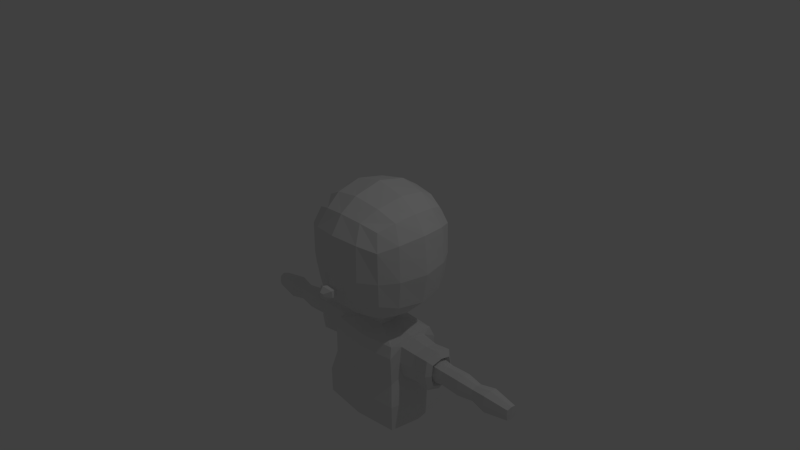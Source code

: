 # Source: menino.blend  (saved by Blender 2.66.1; exported with 4.5.12 LTS)
import bpy
from mathutils import Matrix  # noqa: F401  (used for matrix-valued properties, if any)

bpy.ops.wm.read_factory_settings(use_empty=True)
scene = bpy.context.scene
scene.name = 'Scene'

# ---- collections
col_collection_1 = bpy.data.collections.new('Collection 1'); scene.collection.children.link(col_collection_1)

# ---- materials (node trees are filled in below, after node groups)
mat_material = bpy.data.materials.new('Material')
mat_material.alpha_threshold = 0.0
mat_material.use_transparent_shadow = False
mat_material.roughness = 0.5
mat_material.line_color = (0.0, 0.0, 0.0, 1.0)

# ---- material node trees

# ---- world
world_world = bpy.data.worlds.new('World'); scene.world = world_world
world_world.color = (0.05088, 0.05088, 0.05088)
world_world.use_sun_shadow = False
world_world.sun_shadow_jitter_overblur = 0.0
world_world.cycles.sampling_method = 'MANUAL'
world_world.cycles.sample_map_resolution = 256

# ---- cameras
cam_camera = bpy.data.cameras.new('Camera')
cam_camera.clip_end = 100.0
cam_camera.lens = 35.0
cam_camera.sensor_width = 32.0
cam_camera.sensor_height = 18.0
cam_camera.ortho_scale = 7.314
cam_camera.dof.focus_distance = 0.0
cam_camera.dof.aperture_fstop = 128.0

# ---- lights
light_lamp = bpy.data.lights.new('Lamp', 'POINT')
light_lamp.transmission_factor = 0.0
light_lamp.cutoff_distance = 30.0
light_lamp.energy = 100.0
light_lamp.shadow_buffer_clip_start = 1.001
light_lamp.shadow_soft_size = 0.1
light_lamp.shadow_maximum_resolution = 0.006
light_lamp.use_absolute_resolution = True
light_lamp.cycles.use_multiple_importance_sampling = False

# ---- meshes
me_cube = bpy.data.meshes.new('Cube')
me_cube.from_pydata([(-0.4646, 0.621, -0.8525), (-0.4646, -0.3038, -0.8525), (-0.6159, 0.7722, 0.6297), (-0.6159, -0.4551, 0.6297), (6.654e-07, -0.4012, -0.9499), (-8.382e-07, 0.7183, -0.9499), (-0.562, 0.1586, -0.9499), (-0.7094, 0.8657, -0.1285), (-0.7094, -0.5486, -0.1285), (9.113e-07, -0.5843, 0.7589), (-1.084e-06, 0.9014, 0.7589), (-0.7451, 0.1586, 0.7589), (-8.643e-08, 0.1586, 1.051), (-1.409e-06, 1.143, -0.1285), (-0.987, 0.1586, -0.1285), (1.236e-06, -0.8262, -0.1285), (-0.267, -0.3708, -0.9195), (-0.267, 0.688, -0.9195), (-0.5317, -0.1061, -0.9195), (-0.7049, 0.8612, 0.3673), (-0.7049, -0.544, 0.3673), (-0.3536, -0.544, 0.7186), (-0.3536, 0.8612, 0.7186), (-0.7049, -0.1927, 0.7186), (-0.5317, 0.4233, -0.9195), (-0.6734, 0.8297, -0.5188), (-0.6734, -0.5126, -0.5188), (-0.7049, 0.5099, 0.7186), (-0.2973, 0.1586, -1.093), (3.839e-07, -0.1916, -1.09), (-5.567e-07, 0.5087, -1.09), (-7.106e-07, 0.6233, 0.9454), (5.377e-07, -0.3061, 0.9454), (-0.467, 0.1586, 0.9454), (-0.4446, 1.043, -0.1285), (-1.279e-06, 1.046, -0.6272), (-1.335e-06, 1.088, 0.4807), (-0.8869, -0.2838, -0.1285), (-0.8869, 0.6009, -0.1285), (-0.8901, 0.1586, -0.6272), (-0.9317, 0.1586, 0.4807), (-0.4446, -0.7261, -0.1285), (1.162e-06, -0.7708, 0.4807), (1.106e-06, -0.7292, -0.6272), (-0.3232, 0.4795, -1.032), (-0.4282, 0.5845, 0.8678), (-0.4282, 1.01, 0.4419), (-0.8541, -0.2673, 0.4419), (-0.4091, -0.6551, -0.5901), (-0.3232, -0.1624, -1.032), (-0.4282, -0.2673, 0.8678), (-0.4091, 0.9722, -0.5901), (-0.8159, -0.2483, -0.5901), (-0.8159, 0.5654, -0.5901), (-0.8541, 0.5845, 0.4419), (-0.4282, -0.6932, 0.4419), (-0.2973, 0.1586, -1.093), (1.293e-06, -0.8681, -0.2859), (-0.3232, 0.4795, -1.032), (-0.3232, -0.1624, -1.032), (-0.1905, 0.1586, -1.131), (1.664e-07, -0.02967, -1.131), (-3.392e-07, 0.3468, -1.131), (-0.1748, 0.3311, -1.1), (-0.1748, -0.01395, -1.1), (-0.1876, 0.1586, -1.257), (1.625e-07, -0.02677, -1.257), (-3.354e-07, 0.3439, -1.257), (-0.1721, 0.3284, -1.252), (-0.1721, -0.0113, -1.252), (-0.5851, -0.2101, -1.399), (-0.5851, 0.611, -1.399), (-7.654e-07, 0.6641, -1.415), (4.8e-07, -0.2632, -1.415), (-0.6382, 0.1586, -1.335), (-0.1876, 0.1586, -1.257), (0.08928, -0.802, -0.4357), (-0.1721, 0.3284, -1.252), (-0.1721, -0.0113, -1.252), (-0.6382, 0.1586, -1.335), (0.1212, -0.9188, -0.3217), (-0.5851, 0.611, -1.399), (-0.5851, -0.2101, -1.399), (-0.6301, -0.2696, -1.571), (-0.6301, 0.6689, -1.571), (-8.486e-07, 0.7261, -1.588), (5.654e-07, -0.3268, -1.588), (-0.69, 0.1584, -1.337), (-0.6425, -0.2675, -2.032), (-0.6425, 0.6684, -2.032), (-8.496e-07, 0.7268, -2.049), (5.642e-07, -0.3258, -2.049), (-0.7066, 0.1553, -1.997), (-0.7211, -0.3461, -2.383), (-0.7211, 0.747, -2.383), (-9.648e-07, 0.8125, -2.403), (6.793e-07, -0.4116, -2.403), (-0.7866, 0.1586, -2.403), (-0.7211, -0.3461, -2.814), (-0.7211, 0.747, -2.814), (-9.648e-07, 0.8125, -2.834), (6.793e-07, -0.4116, -2.834), (-0.7866, 0.1586, -2.834), (0.0402, -1.008, -0.4095), (-0.7211, -0.3461, -2.814), (-0.7211, 0.747, -2.814), (-0.7866, 0.1586, -2.834), (-0.6563, -0.06086, -1.422), (-0.6563, 0.4245, -1.422), (-0.6363, -0.2686, -1.801), (-1.224, 0.1588, -1.347), (-0.6363, 0.6687, -1.801), (-0.6698, -0.06107, -1.94), (-0.6698, 0.423, -1.94), (-0.663, -0.1046, -1.681), (-0.663, 0.4674, -1.681), (-0.9556, 0.16, -1.374), (-0.9704, 0.1573, -1.963), (-0.9255, -0.0356, -1.45), (-0.9255, 0.3974, -1.45), (-1.282, 0.1627, -1.436), (-0.9375, -0.03579, -1.912), (-0.9376, 0.3961, -1.912), (-0.9315, -0.07459, -1.681), (-0.9315, 0.4356, -1.681), (-1.24, 0.1558, -1.989), (-1.191, -0.0545, -1.429), (-1.191, 0.4177, -1.429), (-1.282, 0.1627, -1.436), (-1.204, -0.0547, -1.933), (-1.204, 0.4162, -1.933), (-1.198, -0.09701, -1.681), (-1.198, 0.4594, -1.681), (-1.293, 0.1605, -1.904), (-1.258, 0.007081, -1.496), (-1.258, 0.3516, -1.496), (-1.197, 0.1653, -1.496), (-1.267, 0.006931, -1.864), (-1.267, 0.3505, -1.864), (-1.263, -0.02394, -1.68), (-1.263, 0.382, -1.68), (-1.293, 0.1605, -1.904), (-1.258, 0.007081, -1.496), (-1.258, 0.3516, -1.496), (-1.415, 0.1664, -1.52), (-1.267, 0.006931, -1.864), (-1.267, 0.3505, -1.864), (-1.263, -0.02394, -1.68), (-1.263, 0.382, -1.68), (-1.206, 0.1637, -1.848), (-1.179, 0.04829, -1.541), (-1.179, 0.3074, -1.541), (-1.731, 0.1658, -1.507), (-1.186, 0.04817, -1.817), (-1.186, 0.3066, -1.817), (-1.182, 0.02496, -1.679), (-1.182, 0.3302, -1.679), (-1.423, 0.1649, -1.825), (-1.399, 0.06491, -1.559), (-1.399, 0.2895, -1.559), (-1.989, 0.1676, -1.548), (-1.406, 0.06481, -1.799), (-1.406, 0.2888, -1.799), (-1.403, 0.04469, -1.679), (-1.403, 0.3093, -1.679), (-1.739, 0.1643, -1.837), (-1.714, 0.05637, -1.55), (-1.714, 0.2987, -1.55), (-1.989, 0.1676, -1.548), (-1.721, 0.05627, -1.808), (-1.721, 0.2979, -1.808), (-1.717, 0.03456, -1.679), (-1.717, 0.3201, -1.679), (-1.996, 0.1665, -1.798), (-1.977, 0.08471, -1.581), (-1.977, 0.2683, -1.581), (-2.245, 0.1654, -1.498), (-1.982, 0.08463, -1.776), (-1.982, 0.2677, -1.776), (-1.979, 0.06819, -1.678), (-1.979, 0.2845, -1.678), (-1.996, 0.1665, -1.798), (-1.977, 0.08471, -1.581), (-1.977, 0.2683, -1.581), (-2.633, 0.1683, -1.564), (-1.982, 0.08463, -1.776), (-1.982, 0.2677, -1.776), (-1.979, 0.06819, -1.678), (-1.979, 0.2845, -1.678), (-2.254, 0.1638, -1.846), (-2.227, 0.04962, -1.542), (-2.227, 0.3059, -1.542), (-2.234, 0.04951, -1.816), (-2.234, 0.3051, -1.816), (-2.231, 0.02654, -1.679), (-2.231, 0.3285, -1.679), (-2.638, 0.1673, -1.783), (-2.622, 0.09566, -1.592), (-2.622, 0.2565, -1.592), (-2.635, 0.1678, -1.674), (-2.626, 0.09559, -1.764), (-2.626, 0.256, -1.764), (-2.624, 0.08118, -1.678), (-2.624, 0.2707, -1.678), (0.4646, 0.621, -0.8525), (0.4646, -0.3038, -0.8525), (0.6159, 0.7722, 0.6297), (0.6159, -0.4551, 0.6297), (0.1716, -0.7577, -0.2975), (0.562, 0.1586, -0.9499), (0.7094, 0.8657, -0.1285), (0.7094, -0.5486, -0.1285), (1.264e-06, -0.8472, -0.2107), (0.7451, 0.1586, 0.7589), (1.165e-06, -0.7734, -0.5906), (0.987, 0.1586, -0.1285), (0.267, -0.3708, -0.9195), (0.267, 0.688, -0.9195), (0.5317, -0.1061, -0.9195), (0.7049, 0.8612, 0.3673), (0.7049, -0.544, 0.3673), (0.3536, -0.544, 0.7186), (0.3536, 0.8612, 0.7186), (0.7049, -0.1927, 0.7186), (0.5317, 0.4233, -0.9195), (0.6734, 0.8297, -0.5188), (0.6734, -0.5126, -0.5188), (0.7049, 0.5099, 0.7186), (0.2973, 0.1586, -1.093), (0.09702, -0.8175, -0.3349), (0.467, 0.1586, 0.9454), (0.4446, 1.043, -0.1285), (-0.1579, -0.7303, -0.4757), (-0.1716, -0.7577, -0.2975), (0.8869, -0.2838, -0.1285), (0.8869, 0.6009, -0.1285), (0.8901, 0.1586, -0.6272), (0.9317, 0.1586, 0.4807), (0.4446, -0.7261, -0.1285), (0.3232, 0.4795, -1.032), (0.4282, 0.5845, 0.8678), (0.4282, 1.01, 0.4419), (0.8541, -0.2673, 0.4419), (0.4091, -0.6551, -0.5901), (0.3232, -0.1623, -1.032), (0.4282, -0.2673, 0.8678), (0.4091, 0.9722, -0.5901), (0.8159, -0.2483, -0.5901), (0.8159, 0.5654, -0.5901), (0.8541, 0.5845, 0.4419), (0.4282, -0.6932, 0.4419), (0.2973, 0.1586, -1.093), (0.1579, -0.7303, -0.4757), (0.3232, 0.4795, -1.032), (0.3232, -0.1623, -1.032), (0.1905, 0.1586, -1.131), (1.237e-06, -0.8264, -0.5007), (0.1748, 0.3311, -1.1), (0.1748, -0.01395, -1.1), (0.1876, 0.1586, -1.257), (-0.09702, -0.8175, -0.3349), (0.1721, 0.3284, -1.252), (0.1721, -0.0113, -1.252), (0.5851, -0.2101, -1.399), (0.5851, 0.611, -1.399), (0.1115, -0.8994, -0.4475), (0.6382, 0.1586, -1.335), (0.1876, 0.1586, -1.257), (-0.08927, -0.802, -0.4357), (0.1721, 0.3284, -1.252), (0.1721, -0.0113, -1.252), (0.6382, 0.1586, -1.335), (-0.0402, -1.008, -0.4095), (1.446e-06, -0.982, -0.2605), (0.5851, 0.611, -1.399), (0.5851, -0.2101, -1.399), (0.6301, -0.2696, -1.571), (0.6301, 0.6689, -1.571), (1.376e-06, -0.9299, -0.5287), (-0.04368, -1.015, -0.3641), (0.69, 0.1584, -1.337), (0.6425, -0.2675, -2.032), (0.6425, 0.6684, -2.032), (-0.1212, -0.9188, -0.3217), (1.495e-06, -1.019, -0.4387), (0.7066, 0.1553, -1.997), (0.7211, -0.3461, -2.383), (0.7211, 0.747, -2.383), (-0.1115, -0.8994, -0.4475), (1.52e-06, -1.038, -0.342), (0.7866, 0.1586, -2.403), (0.7866, 0.1586, -2.834), (0.04369, -1.015, -0.3641), (0.7211, -0.3461, -2.814), (0.7211, 0.747, -2.814), (0.6563, -0.06086, -1.422), (0.6563, 0.4245, -1.422), (0.6363, -0.2686, -1.801), (1.224, 0.1588, -1.347), (0.6363, 0.6687, -1.801), (0.6698, -0.06107, -1.94), (0.6698, 0.423, -1.94), (0.663, -0.1046, -1.681), (0.663, 0.4674, -1.681), (0.9556, 0.16, -1.374), (0.9704, 0.1573, -1.963), (0.9255, -0.0356, -1.45), (0.9255, 0.3974, -1.45), (1.282, 0.1627, -1.436), (0.9376, -0.03579, -1.912), (0.9375, 0.3961, -1.912), (0.9315, -0.07458, -1.681), (0.9315, 0.4356, -1.681), (1.24, 0.1558, -1.989), (1.191, -0.0545, -1.429), (1.191, 0.4177, -1.429), (1.282, 0.1627, -1.436), (1.204, -0.0547, -1.933), (1.204, 0.4162, -1.933), (1.198, -0.09701, -1.681), (1.198, 0.4594, -1.681), (1.293, 0.1605, -1.904), (1.258, 0.007084, -1.496), (1.258, 0.3516, -1.496), (1.197, 0.1653, -1.496), (1.267, 0.006934, -1.864), (1.267, 0.3505, -1.864), (1.263, -0.02393, -1.68), (1.263, 0.382, -1.68), (1.293, 0.1605, -1.904), (1.258, 0.007084, -1.496), (1.258, 0.3516, -1.496), (1.415, 0.1664, -1.52), (1.267, 0.006934, -1.864), (1.267, 0.3505, -1.864), (1.263, -0.02393, -1.68), (1.263, 0.382, -1.68), (1.206, 0.1637, -1.848), (1.179, 0.04829, -1.541), (1.179, 0.3074, -1.541), (1.731, 0.1658, -1.507), (1.186, 0.04818, -1.817), (1.186, 0.3066, -1.817), (1.182, 0.02497, -1.679), (1.182, 0.3302, -1.679), (1.423, 0.1649, -1.825), (1.399, 0.06491, -1.559), (1.399, 0.2895, -1.559), (1.989, 0.1676, -1.548), (1.406, 0.06481, -1.799), (1.406, 0.2888, -1.799), (1.403, 0.04469, -1.679), (1.403, 0.3093, -1.679), (1.739, 0.1643, -1.837), (1.714, 0.05638, -1.55), (1.714, 0.2987, -1.55), (1.989, 0.1676, -1.548), (1.721, 0.05627, -1.808), (1.721, 0.2979, -1.808), (1.717, 0.03457, -1.679), (1.717, 0.3201, -1.679), (1.996, 0.1665, -1.798), (1.977, 0.08472, -1.581), (1.977, 0.2683, -1.581), (2.245, 0.1654, -1.498), (1.982, 0.08464, -1.776), (1.982, 0.2677, -1.776), (1.979, 0.06819, -1.678), (1.979, 0.2845, -1.678), (1.996, 0.1665, -1.798), (1.977, 0.08472, -1.581), (1.977, 0.2683, -1.581), (2.633, 0.1683, -1.564), (1.982, 0.08464, -1.776), (1.982, 0.2677, -1.776), (1.979, 0.06819, -1.678), (1.979, 0.2845, -1.678), (2.254, 0.1638, -1.846), (2.227, 0.04963, -1.542), (2.227, 0.3059, -1.542), (2.234, 0.04951, -1.816), (2.234, 0.3051, -1.816), (2.231, 0.02655, -1.679), (2.231, 0.3286, -1.679), (2.638, 0.1673, -1.783), (2.622, 0.09566, -1.592), (2.622, 0.2565, -1.592), (2.635, 0.1678, -1.674), (2.626, 0.09559, -1.764), (2.626, 0.256, -1.764), (2.624, 0.08118, -1.678), (2.624, 0.2707, -1.678), (-0.577, -0.6373, -0.1285), (-0.7071, -0.5463, 0.1194), (-0.5665, -0.6186, 0.4046), (-0.4364, -0.7097, 0.1567), (-0.5717, -0.628, 0.1381)], [], [(44, 24, 0, 17), (45, 22, 2, 27), (46, 19, 2, 22), (47, 20, 3, 23), (48, 26, 1, 16), (49, 18, 6, 28), (50, 33, 11, 23), (51, 25, 7, 34), (52, 26, 8, 37), (53, 39, 14, 38), (54, 40, 11, 27), (396, 393, 8, 392), (28, 6, 24, 44), (30, 44, 17, 5), (31, 10, 22, 45), (12, 31, 45, 33), (33, 45, 27, 11), (34, 7, 19, 46), (13, 34, 46, 36), (36, 46, 22, 10), (37, 8, 393, 20, 47), (14, 37, 47, 40), (40, 47, 23, 11), (41, 392, 8, 26, 48), (238, 208, 252, 243), (43, 48, 16, 4), (16, 1, 18, 49), (4, 16, 49, 29), (32, 12, 33, 50), (9, 32, 50, 21), (21, 50, 23, 3), (17, 0, 25, 51), (5, 17, 51, 35), (35, 51, 34, 13), (18, 1, 26, 52), (6, 18, 52, 39), (39, 52, 37, 14), (24, 6, 39, 53), (0, 24, 53, 25), (25, 53, 38, 7), (38, 14, 40, 54), (7, 38, 54, 19), (19, 54, 27, 2), (21, 3, 20, 394, 55), (9, 21, 55, 42), (42, 55, 395, 41, 15), (28, 56, 59, 49), (291, 290, 286, 293), (44, 58, 56, 28), (48, 43, 214, 232), (56, 60, 64, 59), (262, 66, 270), (58, 63, 60, 56), (41, 48, 232, 233), (74, 87, 107, 83, 70), (70, 83, 86, 73), (71, 84, 108, 87, 74), (72, 85, 84, 71), (60, 65, 69, 64), (64, 69, 66, 61), (63, 68, 65, 60), (62, 67, 68, 63), (30, 253, 257, 62), (68, 77, 75, 65), (275, 73, 263), (65, 75, 78, 69), (75, 79, 82, 78), (78, 82, 73, 66), (77, 81, 79, 75), (67, 269, 274, 72), (79, 74, 70, 82), (81, 71, 74, 79), (67, 72, 81, 77), (114, 112, 88, 109), (83, 109, 88, 91, 86), (114, 123, 121, 112), (85, 90, 89, 111, 84), (92, 97, 93, 88, 112), (88, 93, 96, 91), (89, 94, 97, 92, 113), (90, 95, 94, 89), (97, 102, 98, 93), (93, 98, 101, 96), (94, 99, 102, 97), (95, 100, 99, 94), (252, 76, 256, 214), (76, 265, 278, 256), (57, 273, 80, 229), (15, 41, 233, 212), (107, 118, 123, 114), (113, 122, 124, 115), (107, 114, 109, 83), (111, 89, 113, 115), (84, 111, 115, 108), (115, 124, 119, 108), (123, 131, 129, 121), (118, 126, 131, 123), (122, 130, 132, 124), (124, 132, 127, 119), (112, 121, 117, 92), (87, 116, 118, 107), (92, 117, 122, 113), (108, 119, 116, 87), (131, 139, 137, 129), (126, 134, 139, 131), (130, 138, 140, 132), (132, 140, 135, 127), (121, 129, 125, 117), (116, 110, 126, 118), (117, 125, 130, 122), (119, 127, 110, 116), (139, 147, 145, 137), (134, 142, 147, 139), (138, 146, 148, 140), (140, 148, 143, 135), (129, 137, 133, 125), (110, 120, 134, 126), (125, 133, 138, 130), (127, 135, 120, 110), (147, 155, 153, 145), (142, 150, 155, 147), (146, 154, 156, 148), (148, 156, 151, 143), (137, 145, 141, 133), (120, 128, 142, 134), (133, 141, 146, 138), (135, 143, 128, 120), (155, 163, 161, 153), (150, 158, 163, 155), (154, 162, 164, 156), (156, 164, 159, 151), (145, 153, 149, 141), (128, 136, 150, 142), (141, 149, 154, 146), (143, 151, 136, 128), (163, 171, 169, 161), (158, 166, 171, 163), (162, 170, 172, 164), (164, 172, 167, 159), (153, 161, 157, 149), (136, 144, 158, 150), (149, 157, 162, 154), (151, 159, 144, 136), (171, 179, 177, 169), (166, 174, 179, 171), (170, 178, 180, 172), (172, 180, 175, 167), (161, 169, 165, 157), (144, 152, 166, 158), (157, 165, 170, 162), (159, 167, 152, 144), (179, 187, 185, 177), (174, 182, 187, 179), (178, 186, 188, 180), (180, 188, 183, 175), (169, 177, 173, 165), (152, 160, 174, 166), (165, 173, 178, 170), (167, 175, 160, 152), (187, 194, 192, 185), (182, 190, 194, 187), (186, 193, 195, 188), (188, 195, 191, 183), (177, 185, 181, 173), (160, 168, 182, 174), (173, 181, 186, 178), (175, 183, 168, 160), (194, 202, 200, 192), (190, 197, 202, 194), (193, 201, 203, 195), (195, 203, 198, 191), (185, 192, 189, 181), (168, 176, 190, 182), (181, 189, 193, 186), (183, 191, 176, 168), (203, 201, 196, 199), (199, 196, 200, 202), (184, 199, 202, 197), (198, 203, 199, 184), (192, 200, 196, 189), (176, 184, 197, 190), (189, 196, 201, 193), (191, 198, 184, 176), (239, 217, 204, 224), (240, 227, 206, 222), (241, 222, 206, 219), (242, 223, 207, 220), (243, 216, 205, 226), (244, 228, 209, 218), (245, 223, 213, 230), (246, 231, 210, 225), (247, 234, 211, 226), (248, 235, 215, 236), (249, 227, 213, 237), (250, 238, 211, 220), (228, 239, 224, 209), (243, 252, 214, 43), (12, 230, 240, 31), (42, 15, 238, 250), (230, 213, 227, 240), (231, 241, 219, 210), (13, 36, 241, 231), (31, 240, 222, 10), (234, 242, 220, 211), (215, 237, 242, 234), (237, 213, 223, 242), (238, 243, 226, 211), (15, 212, 208, 238), (43, 4, 216, 243), (216, 244, 218, 205), (59, 64, 61, 29), (49, 59, 29), (9, 221, 245, 32), (221, 207, 223, 245), (217, 246, 225, 204), (5, 35, 246, 217), (35, 13, 231, 246), (218, 247, 226, 205), (209, 236, 247, 218), (236, 215, 234, 247), (224, 248, 236, 209), (204, 225, 248, 224), (225, 210, 235, 248), (235, 249, 237, 215), (210, 219, 249, 235), (219, 206, 227, 249), (221, 250, 220, 207), (9, 42, 250, 221), (258, 61, 66, 262), (228, 244, 254, 251), (254, 29, 61, 258), (239, 228, 251, 253), (30, 5, 217, 239), (251, 254, 258, 255), (253, 251, 255, 257), (30, 62, 63, 58), (266, 263, 276, 295, 280), (264, 266, 280, 296, 277), (72, 71, 81), (255, 258, 262, 259), (90, 282, 287, 95), (257, 255, 259, 261), (30, 239, 253), (233, 232, 268, 260), (261, 259, 267, 269), (82, 70, 73), (259, 262, 270, 267), (267, 270, 275, 271), (270, 66, 73, 275), (269, 267, 271, 274), (67, 261, 269), (271, 275, 263, 266), (263, 73, 86, 276), (274, 271, 266, 264), (30, 58, 44), (302, 297, 281, 300), (276, 86, 91, 281, 297), (302, 300, 309, 311), (85, 277, 299, 282, 90), (285, 300, 281, 286, 290), (281, 91, 96, 286), (282, 301, 285, 290, 287), (62, 257, 261, 67), (286, 96, 101, 293), (72, 264, 277, 85), (72, 274, 264), (36, 10, 222, 241), (67, 77, 68), (295, 302, 311, 306), (301, 303, 312, 310), (295, 276, 297, 302), (299, 303, 301, 282), (277, 296, 303, 299), (303, 296, 307, 312), (311, 309, 317, 319), (306, 311, 319, 314), (310, 312, 320, 318), (312, 307, 315, 320), (300, 285, 305, 309), (280, 295, 306, 304), (285, 301, 310, 305), (296, 280, 304, 307), (319, 317, 325, 327), (314, 319, 327, 322), (318, 320, 328, 326), (320, 315, 323, 328), (309, 305, 313, 317), (304, 306, 314, 298), (305, 310, 318, 313), (307, 304, 298, 315), (327, 325, 333, 335), (322, 327, 335, 330), (326, 328, 336, 334), (328, 323, 331, 336), (317, 313, 321, 325), (298, 314, 322, 308), (313, 318, 326, 321), (315, 298, 308, 323), (335, 333, 341, 343), (330, 335, 343, 338), (334, 336, 344, 342), (336, 331, 339, 344), (325, 321, 329, 333), (308, 322, 330, 316), (321, 326, 334, 329), (323, 308, 316, 331), (343, 341, 349, 351), (338, 343, 351, 346), (342, 344, 352, 350), (344, 339, 347, 352), (333, 329, 337, 341), (316, 330, 338, 324), (329, 334, 342, 337), (331, 316, 324, 339), (351, 349, 357, 359), (346, 351, 359, 354), (350, 352, 360, 358), (352, 347, 355, 360), (341, 337, 345, 349), (324, 338, 346, 332), (337, 342, 350, 345), (339, 324, 332, 347), (359, 357, 365, 367), (354, 359, 367, 362), (358, 360, 368, 366), (360, 355, 363, 368), (349, 345, 353, 357), (332, 346, 354, 340), (345, 350, 358, 353), (347, 332, 340, 355), (367, 365, 373, 375), (362, 367, 375, 370), (366, 368, 376, 374), (368, 363, 371, 376), (357, 353, 361, 365), (340, 354, 362, 348), (353, 358, 366, 361), (355, 340, 348, 363), (375, 373, 380, 382), (370, 375, 382, 378), (374, 376, 383, 381), (376, 371, 379, 383), (365, 361, 369, 373), (348, 362, 370, 356), (361, 366, 374, 369), (363, 348, 356, 371), (382, 380, 388, 390), (378, 382, 390, 385), (381, 383, 391, 389), (383, 379, 386, 391), (373, 369, 377, 380), (356, 370, 378, 364), (369, 374, 381, 377), (371, 356, 364, 379), (391, 387, 384, 389), (387, 390, 388, 384), (372, 385, 390, 387), (386, 372, 387, 391), (380, 377, 384, 388), (364, 378, 385, 372), (377, 381, 389, 384), (379, 364, 372, 386), (212, 233, 260, 57), (32, 245, 230, 12), (4, 29, 244, 216), (244, 29, 254), (69, 78, 66), (212, 57, 229, 208), (232, 214, 256, 268), (208, 229, 76, 252), (260, 268, 288, 283), (57, 260, 283, 273), (229, 80, 265, 76), (268, 256, 278, 288), (273, 289, 292, 80), (265, 103, 284, 278), (283, 288, 272, 279), (273, 283, 279, 289), (80, 292, 103, 265), (288, 278, 284, 272), (395, 396, 392, 41), (55, 394, 396, 395), (394, 20, 393, 396), (103, 292, 289, 279, 272, 284), (294, 100, 95, 287), (294, 287, 290, 291), (106, 105, 100, 294, 291, 293, 101, 104)])
me_cube.materials.append(mat_material)
me_cube.use_remesh_preserve_volume = False
me_cube.use_remesh_preserve_attributes = False
me_cube.use_mirror_vertex_groups = False
me_cube.update()

# ---- objects
ob_cube = bpy.data.objects.new('Cube', me_cube)
ob_lamp = bpy.data.objects.new('Lamp', light_lamp)
ob_camera = bpy.data.objects.new('Camera', cam_camera)

# ---- transforms, parenting, visibility, modifiers, constraints
ob_cube.location = (0.1041, -0.09466, 0.1657)
ob_cube.scale = (0.847, 0.847, 0.847)
ob_cube.lock_rotations_4d = False
ob_cube.empty_display_type = 'ARROWS'
ob_cube.lineart.crease_threshold = 0.0
ob_lamp.location = (4.076, 1.005, 5.904)
ob_lamp.rotation_euler = (0.6503, 0.05522, 1.866)
ob_lamp.lock_rotations_4d = False
ob_lamp.empty_display_type = 'ARROWS'
ob_lamp.color = (0.0, 0.0, 0.0, 0.0)
ob_lamp.lineart.crease_threshold = 0.0
ob_camera.location = (7.481, -6.508, 5.344)
ob_camera.rotation_euler = (1.109, 0.01082, 0.8149)
ob_camera.lock_rotations_4d = False
ob_camera.empty_display_type = 'ARROWS'
ob_camera.color = (0.0, 0.0, 0.0, 0.0)
ob_camera.display_type = 'WIRE'
ob_camera.lineart.crease_threshold = 0.0

# ---- collection membership
col_collection_1.objects.link(ob_cube)
col_collection_1.objects.link(ob_lamp)
col_collection_1.objects.link(ob_camera)

# ---- scene / render settings (as saved in the file)
scene.camera = ob_camera
scene.frame_start = 1; scene.frame_end = 250; scene.frame_set(224)
scene.render.engine = 'BLENDER_EEVEE_NEXT'
scene.render.resolution_percentage = 50
scene.render.dither_intensity = 0.0
scene.cycles.use_denoising = False
scene.cycles.samples = 10
scene.cycles.sampling_pattern = 'TABULATED_SOBOL'
scene.cycles.light_sampling_threshold = 0.0
scene.cycles.use_adaptive_sampling = False
scene.cycles.use_light_tree = False
scene.cycles.blur_glossy = 0.0
scene.cycles.volume_bounces = 1
scene.cycles.pixel_filter_type = 'GAUSSIAN'
scene.cycles.sample_clamp_indirect = 0.0
scene.view_settings.view_transform = 'Standard'
bpy.context.view_layer.update()
